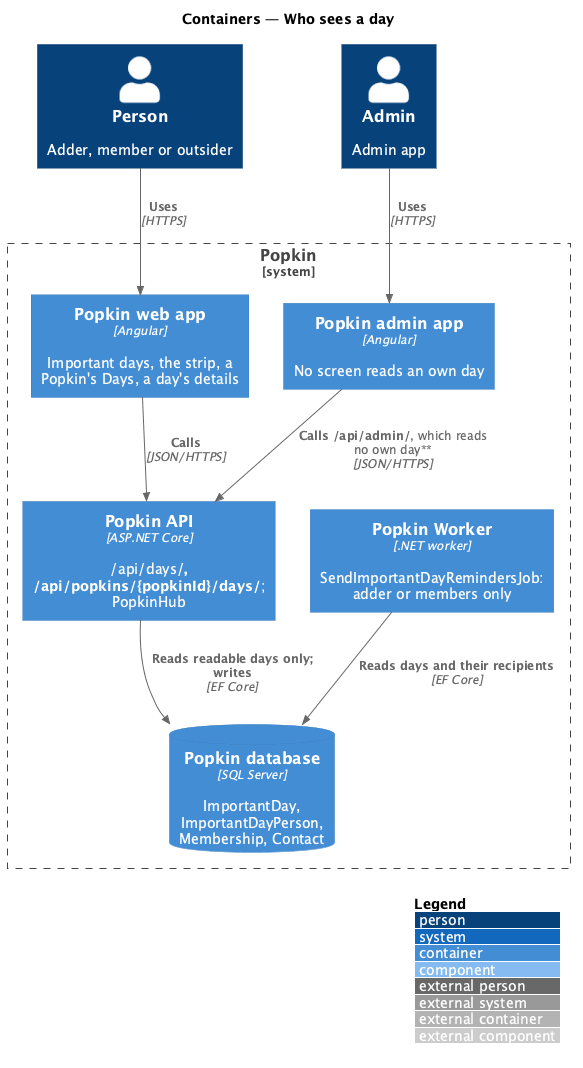

The diagram above was rendered by PlantUML. Its source (embedded in the PNG):
@startuml
!include <C4/C4_Component>
LAYOUT_WITH_LEGEND()
title Containers — Who sees a day

Person(person, "Person", "Adder, member or outsider")
Person(admin, "Admin", "Admin app")
System_Boundary(popkin, "Popkin") {
  Container(web, "Popkin web app", "Angular", "Important days, the strip, a Popkin's Days, a day's details")
  Container(adminApp, "Popkin admin app", "Angular", "No screen reads an own day")
  Container(api, "Popkin API", "ASP.NET Core", "/api/days/**, /api/popkins/{popkinId}/days/**; PopkinHub")
  Container(worker, "Popkin Worker", ".NET worker", "SendImportantDayRemindersJob: adder or members only")
  ContainerDb(db, "Popkin database", "SQL Server", "ImportantDay, ImportantDayPerson, Membership, Contact")
}
Rel(person, web, "Uses", "HTTPS")
Rel(admin, adminApp, "Uses", "HTTPS")
Rel(web, api, "Calls", "JSON/HTTPS")
Rel(adminApp, api, "Calls /api/admin/**, which reads no own day", "JSON/HTTPS")
Rel(api, db, "Reads readable days only; writes", "EF Core")
Rel(worker, db, "Reads days and their recipients", "EF Core")
@enduml